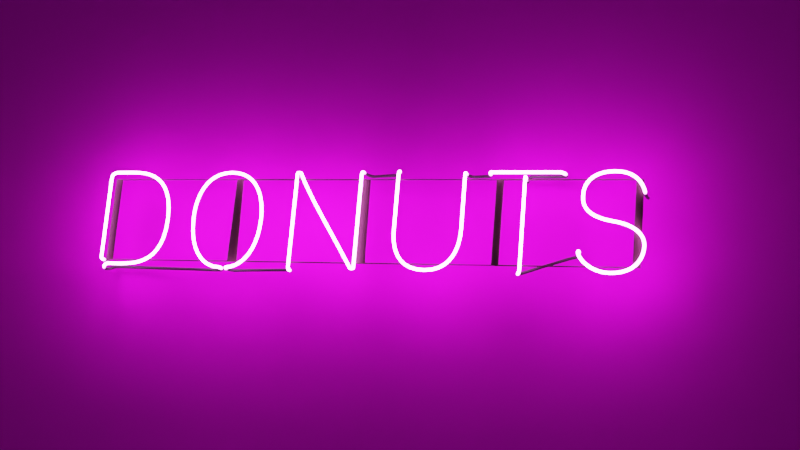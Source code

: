# Source: neon.blend  (saved by Blender 3.3.6; exported with 4.5.12 LTS)
import bpy
from mathutils import Matrix  # noqa: F401  (used for matrix-valued properties, if any)

bpy.ops.wm.read_factory_settings(use_empty=True)
scene = bpy.context.scene
scene.name = 'Scene'

# ---- collections
col_collection = bpy.data.collections.new('Collection'); scene.collection.children.link(col_collection)

# ---- images (referenced by path relative to the original .blend; pixels are not part of the script)
import os
ASSET_DIR = os.environ.get("B2B_ASSET_DIR", "")  # directory of the original .blend (textures are referenced by path, not embedded)
HERE = os.path.dirname(os.path.abspath(__file__))  # packed textures are extracted next to this script under _unpacked/

def load_image(name, relpath, width, height, colorspace="sRGB"):
    """Load a texture the original file referenced (path relative to the .blend, or extracted next to this script)."""
    p = next((c for c in (os.path.join(HERE, relpath), os.path.join(ASSET_DIR, relpath)) if relpath and os.path.exists(c)), "")
    if p:
        img = bpy.data.images.load(p, check_existing=True)
        img.name = name
    else:  # same state as the original file: an image datablock whose file is absent (Cycles renders it pink)
        img = bpy.data.images.new(name, width, height)
        img.source = "FILE"
        img.filepath = "//" + (relpath or name)
    img.colorspace_settings.name = colorspace
    return img
img_bricks026_1k_color_jpg_001 = load_image('Bricks026_1K_Color.jpg.001', 'AmbientCG/Bricks026_1K_Color.jpg', 1024, 1024, 'sRGB')
img_bricks026_1k_displacement_jpg_001 = load_image('Bricks026_1K_Displacement.jpg.001', 'AmbientCG/Bricks026_1K_Displacement.jpg', 1024, 1024, 'sRGB')
img_bricks026_1k_roughness_jpg_001 = load_image('Bricks026_1K_Roughness.jpg.001', 'AmbientCG/Bricks026_1K_Roughness.jpg', 1024, 1024, 'sRGB')

# ---- materials (node trees are filled in below, after node groups)
mat_neonpink = bpy.data.materials.new('NeonPink')
mat_plane = bpy.data.materials.new('Plane')
mat_plane.displacement_method = 'DISPLACEMENT'
mat_frame = bpy.data.materials.new('Frame')

# ---- material node trees
mat_neonpink.use_nodes = True; mat_neonpink.node_tree.nodes.clear()
_N = mat_neonpink.node_tree.nodes; _L = mat_neonpink.node_tree.links
n0 = _N.new('ShaderNodeTexGradient'); n0.name = 'Gradient Texture'; n0.location = (23, 161)
n1 = _N.new('ShaderNodeTexCoord'); n1.name = 'Texture Coordinate'; n1.location = (-411, 258)
n2 = _N.new('ShaderNodeMapping'); n2.name = 'Mapping'; n2.location = (-192, 271)
n2.inputs[2].default_value = (1.571, 1.571, 0.0)
n3 = _N.new('ShaderNodeValToRGB'); n3.name = 'ColorRamp'; n3.location = (229, 256)
while len(n3.color_ramp.elements) > 1: n3.color_ramp.elements.remove(n3.color_ramp.elements[-1])
n3.color_ramp.elements[0].position = 0.4682; n3.color_ramp.elements[0].color = (0.0, 0.0, 0.0, 1.0)
_e = n3.color_ramp.elements.new(0.4795); _e.color = (1.0, 1.0, 1.0, 1.0)
n4 = _N.new('ShaderNodeMixShader'); n4.name = 'Mix Shader'; n4.location = (894, 120)
n5 = _N.new('ShaderNodeEmission'); n5.name = 'Emission'; n5.location = (509, 91)
n5.inputs[0].default_value = (1.0, 0.2182, 0.9359, 1.0)
n5.inputs[1].default_value = 40.0
n6 = _N.new('ShaderNodeBsdfPrincipled'); n6.name = 'Principled BSDF'; n6.location = (483, -47)
n6.distribution = 'GGX'
n6.subsurface_method = 'RANDOM_WALK_SKIN'
n6.inputs[0].default_value = (0.02564, 0.02564, 0.02564, 1.0)
n6.inputs[2].default_value = 0.7
n6.inputs[3].default_value = 1.45
n6.inputs[27].default_value = (0.0, 0.0, 0.0, 1.0)
n6.inputs[28].default_value = 1.0
n7 = _N.new('ShaderNodeOutputMaterial'); n7.name = 'Material Output'; n7.location = (1146, 103)
_L.new(n0.outputs[0], n3.inputs[0])
_L.new(n2.outputs[0], n0.inputs[0])
_L.new(n1.outputs[0], n2.inputs[0])
_L.new(n5.outputs[0], n4.inputs[1])
_L.new(n4.outputs[0], n7.inputs[0])
_L.new(n3.outputs[0], n4.inputs[0])
_L.new(n6.outputs[0], n4.inputs[2])
n7.is_active_output = True
mat_plane.use_nodes = True; mat_plane.node_tree.nodes.clear()
_N = mat_plane.node_tree.nodes; _L = mat_plane.node_tree.links
n0 = _N.new('ShaderNodeOutputMaterial'); n0.name = 'Material Output'; n0.location = (300, 300)
n1 = _N.new('ShaderNodeTexCoord'); n1.name = 'Texture Coordinate'; n1.location = (-1010, 164)
n2 = _N.new('ShaderNodeMapping'); n2.name = 'Mapping'; n2.location = (-845, -156)
n2.inputs[3].default_value = (1.5, 1.5, 1.0)
n3 = _N.new('ShaderNodeTexImage'); n3.name = 'Image Texture'; n3.location = (-563, 191)
n3.image = img_bricks026_1k_color_jpg_001
n4 = _N.new('ShaderNodeBsdfPrincipled'); n4.name = 'Principled BSDF'; n4.location = (-166, 382)
n4.distribution = 'GGX'
n4.subsurface_method = 'RANDOM_WALK_SKIN'
n4.inputs[2].default_value = 1.0
n4.inputs[3].default_value = 1.45
n4.inputs[27].default_value = (0.0, 0.0, 0.0, 1.0)
n4.inputs[28].default_value = 1.0
n5 = _N.new('ShaderNodeDisplacement'); n5.name = 'Displacement'; n5.location = (175, 100)
n5.inputs[2].default_value = 0.1
n6 = _N.new('ShaderNodeTexImage'); n6.name = 'Image Texture.001'; n6.location = (-560, -149)
n6.image = img_bricks026_1k_displacement_jpg_001
n7 = _N.new('ShaderNodeTexImage'); n7.name = 'Image Texture.002'; n7.location = (-544, -482)
n7.image = img_bricks026_1k_roughness_jpg_001
_L.new(n4.outputs[0], n0.inputs[0])
_L.new(n1.outputs[2], n2.inputs[0])
_L.new(n2.outputs[0], n3.inputs[0])
_L.new(n2.outputs[0], n6.inputs[0])
_L.new(n2.outputs[0], n7.inputs[0])
_L.new(n3.outputs[0], n4.inputs[0])
_L.new(n5.outputs[0], n0.inputs[2])
_L.new(n6.outputs[0], n5.inputs[0])
n0.is_active_output = True
mat_frame.use_nodes = True; mat_frame.node_tree.nodes.clear()
_N = mat_frame.node_tree.nodes; _L = mat_frame.node_tree.links
n0 = _N.new('ShaderNodeBsdfPrincipled'); n0.name = 'Principled BSDF'; n0.location = (10, 300)
n0.distribution = 'GGX'
n0.subsurface_method = 'RANDOM_WALK_SKIN'
n0.inputs[0].default_value = (0.02281, 0.006752, 0.008254, 1.0)
n0.inputs[2].default_value = 0.8
n0.inputs[3].default_value = 1.45
n0.inputs[27].default_value = (0.0, 0.0, 0.0, 1.0)
n0.inputs[28].default_value = 1.0
n1 = _N.new('ShaderNodeOutputMaterial'); n1.name = 'Material Output'; n1.location = (300, 300)
_L.new(n0.outputs[0], n1.inputs[0])
n1.is_active_output = True

# ---- world
world_world = bpy.data.worlds.new('World'); scene.world = world_world
world_world.use_nodes = True; world_world.node_tree.nodes.clear()
_N = world_world.node_tree.nodes; _L = world_world.node_tree.links
n0 = _N.new('ShaderNodeOutputWorld'); n0.name = 'World Output'; n0.location = (300, 300)
n1 = _N.new('ShaderNodeBackground'); n1.name = 'Background'; n1.location = (10, 300)
n1.inputs[0].default_value = (0.05088, 0.05088, 0.05088, 1.0)
_L.new(n1.outputs[0], n0.inputs[0])
n0.is_active_output = True
world_world.color = (0.05088, 0.05088, 0.05088)
world_world.use_sun_shadow = False
world_world.sun_shadow_jitter_overblur = 0.0

# ---- cameras
cam_camera1 = bpy.data.cameras.new('Camera1')
cam_camera1.clip_end = 100.0
cam_camera1.lens = 70.0
cam_camera1.ortho_scale = 7.314

# ---- lights
light_light = bpy.data.lights.new('Light', 'POINT')
light_light.transmission_factor = 0.0
light_light.energy = 1000.0
light_light.shadow_soft_size = 0.1
light_light.shadow_maximum_resolution = 0.006
light_light.use_absolute_resolution = True

# ---- meshes
me_plane = bpy.data.meshes.new('Plane')
me_plane.from_pydata([(-1.0, 4.371e-08, -1.0), (1.0, 4.371e-08, -1.0), (-1.0, -4.371e-08, 1.0), (1.0, -4.371e-08, 1.0), (-0.3333, 4.371e-08, -1.0), (0.3333, 4.371e-08, -1.0), (0.3333, -4.371e-08, 1.0), (-0.3333, -4.371e-08, 1.0), (-1.0, -1.457e-08, 0.3333), (-1.0, 1.457e-08, -0.3333), (1.0, 1.457e-08, -0.3333), (1.0, -1.457e-08, 0.3333), (-0.3333, 1.457e-08, -0.3333), (-0.3333, -1.457e-08, 0.3333), (0.3333, 1.457e-08, -0.3333), (0.3333, -1.457e-08, 0.3333)], [], [(15, 11, 3, 6), (8, 13, 7, 2), (13, 15, 6, 7), (4, 5, 14, 12), (12, 14, 15, 13), (0, 4, 12, 9), (9, 12, 13, 8), (5, 1, 10, 14), (14, 10, 11, 15)])
_uv = me_plane.uv_layers.new(name='UVMap')
_uv.uv.foreach_set('vector', [0.6667, 0.6667, 1.0, 0.6667, 1.0, 1.0, 0.6667, 1.0, 0.0, 0.6667, 0.3333, 0.6667, 0.3333, 1.0, 0.0, 1.0, 0.3333, 0.6667, 0.6667, 0.6667, 0.6667, 1.0, 0.3333, 1.0, 0.3333, 0.0, 0.6667, 0.0, 0.6667, 0.3333, 0.3333, 0.3333, 0.3333, 0.3333, 0.6667, 0.3333, 0.6667, 0.6667, 0.3333, 0.6667, 0.0, 0.0, 0.3333, 0.0, 0.3333, 0.3333, 0.0, 0.3333, 0.0, 0.3333, 0.3333, 0.3333, 0.3333, 0.6667, 0.0, 0.6667, 0.6667, 0.0, 1.0, 0.0, 1.0, 0.3333, 0.6667, 0.3333, 0.6667, 0.3333, 1.0, 0.3333, 1.0, 0.6667, 0.6667, 0.6667])
me_plane.materials.append(mat_plane)
me_plane.update()

# ---- curves / text
txt_text = bpy.data.curves.new('Text', 'FONT')
txt_text.dimensions = '2D'
txt_text.body = 'DONUTS'
cu_text_001 = bpy.data.curves.new('Text.001', 'CURVE')
cu_text_001.dimensions = '3D'
_sp = cu_text_001.splines.new('BEZIER'); _sp.bezier_points.add(50)
_sp.bezier_points.foreach_set('co', [2.816, 0.1585, 0.4233, 2.816, 0.001057, 0.4233, 2.678, 0.001057, 0.5087, 2.533, 0.001057, 0.3958, 2.679, 0.001057, 0.2672, 2.828, 0.001057, 0.1517, 2.677, 0.001057, 0.02072, 2.524, 0.001057, 0.111, 2.505, 0.07471, 0.111, 2.252, 0.07669, 0.03029, 2.252, -1.324e-09, 0.03029, 2.252, -2.071e-08, 0.4738, 2.252, 0.06079, 0.4738, 2.276, 0.07595, 0.5039, 2.415, 0.07675, 0.5039, 2.415, -2.202e-08, 0.5039, 2.087, -2.202e-08, 0.5039, 2.046, 0.07152, 0.5039, 1.989, 0.07152, 0.5018, 1.958, -2.156e-08, 0.4931, 1.958, -8.687e-09, 0.2233, 1.792, -7.252e-10, 0.01934, 1.625, -8.75e-09, 0.2248, 1.625, -2.156e-08, 0.4931, 1.59, 0.07871, 0.5123, 1.474, 0.07871, 0.5065, 1.437, -2.214e-08, 0.4903, 1.437, -1.058e-09, 0.02421, 1.419, -1.058e-09, 0.02421, 1.123, -2.14e-08, 0.4983, 1.103, -2.136e-08, 0.4974, 1.102, -5.727e-10, 0.02629, 1.082, 0.0772, 0.02629, 0.7907, 0.07688, 0.01885, 0.7895, -8.24e-10, 0.01885, 0.8097, -1.022e-09, 0.02338, 0.9352, -1.179e-08, 0.2698, 0.7542, -2.26e-08, 0.5038, 0.5731, -1.179e-08, 0.2698, 0.6969, -1.049e-09, 0.02399, 0.7179, -8.311e-10, 0.01901, 0.7031, 0.07688, 0.01901, 0.1376, 0.07683, 0.02761, 0.1376, -1.207e-09, 0.02761, 0.222, -1.205e-09, 0.02756, 0.4332, -1.152e-08, 0.2635, 0.222, -2.206e-08, 0.5047, 0.1326, -2.206e-08, 0.5047, 0.09151, -2.064e-08, 0.4721, 0.09151, -2.558e-09, 0.05853, 0.09151, 0.1639, 0.05853])
_sp.bezier_points.foreach_set('handle_left', [2.822, 0.1758, 0.4246, 2.822, 0.001057, 0.406, 2.775, 0.001057, 0.5091, 2.533, 0.001057, 0.4326, 2.525, 0.001057, 0.2921, 2.828, 0.001057, 0.2024, 2.789, 0.001057, 0.02072, 2.53, 0.001057, 0.08242, 2.534, 0.07471, 0.1149, 2.262, 0.07669, 0.0328, 2.252, -8.714e-10, 0.003019, 2.252, -1.783e-08, 0.326, 2.252, 0.01608, 0.4738, 2.246, 0.07595, 0.5039, 2.376, 0.07708, 0.5037, 2.436, -2.202e-08, 0.5039, 2.196, -2.202e-08, 0.5039, 2.09, 0.07062, 0.5039, 2.015, 0.07152, 0.5026, 1.958, -2.199e-08, 0.5144, 1.958, -1.298e-08, 0.3133, 1.954, -7.252e-10, 0.01934, 1.625, -7.157e-09, 0.1883, 1.625, -1.729e-08, 0.4037, 1.624, 0.07901, 0.5123, 1.484, 0.07871, 0.506, 1.437, -2.257e-08, 0.526, 1.437, -7.732e-09, 0.1769, 1.422, -9.026e-10, 0.02065, 1.189, -1.673e-08, 0.3886, 1.103, -2.16e-08, 0.503, 1.102, -7.501e-09, 0.1833, 1.105, 0.07711, 0.02629, 0.8013, 0.07688, 0.01914, 0.7516, -7.791e-10, 0.01782, 0.8015, -9.355e-10, 0.0214, 0.9346, -9.256e-09, 0.06669, 0.8976, -2.264e-08, 0.5047, 0.5731, -1.287e-08, 0.3696, 0.6801, -1.238e-09, 0.02832, 0.7064, -8.48e-10, 0.0194, 0.7467, 0.07688, 0.02015, 0.1394, 0.07683, 0.02847, 0.1009, -1.244e-09, 0.02847, 0.1939, -1.155e-09, 0.02643, 0.4332, -1.643e-09, 0.03759, 0.2917, -2.206e-08, 0.5047, 0.2487, -2.21e-08, 0.5056, 0.09151, -2.209e-08, 0.5054, 0.09151, -8.585e-09, 0.1964, 0.09151, 0.1098, 0.05853])
_sp.bezier_points.foreach_set('handle_right', [2.806, 0.1322, 0.4213, 2.806, 0.001057, 0.4497, 2.555, 0.001057, 0.5083, 2.533, 0.001057, 0.3687, 2.783, 0.001057, 0.2505, 2.828, 0.001057, 0.08779, 2.588, 0.001057, 0.02072, 2.517, 0.001057, 0.1407, 2.476, 0.07471, 0.1073, 2.212, 0.07669, 0.02019, 2.252, -7.786e-09, 0.1781, 2.252, -2.11e-08, 0.4938, 2.252, 0.08402, 0.4738, 2.322, 0.07622, 0.5039, 2.46, 0.07637, 0.5041, 2.306, -2.202e-08, 0.5039, 2.068, -2.202e-08, 0.5039, 2.036, 0.07172, 0.5039, 1.945, 0.07152, 0.5005, 1.958, -1.727e-08, 0.4032, 1.958, -7.104e-09, 0.1871, 1.619, -7.252e-10, 0.01934, 1.625, -1.302e-08, 0.3142, 1.625, -2.199e-08, 0.5308, 1.564, 0.07848, 0.5123, 1.43, 0.07871, 0.509, 1.437, -1.511e-08, 0.335, 1.437, -9.449e-10, 0.02162, 1.321, -7.837e-09, 0.1822, 1.12, -2.167e-08, 0.5047, 1.103, -1.654e-08, 0.3872, 1.102, -1.584e-10, -0.003623, 1.072, 0.07723, 0.02629, 0.7618, 0.07688, 0.01808, 0.8006, -8.372e-10, 0.01915, 0.826, -1.195e-09, 0.02734, 0.9356, -1.302e-08, 0.3683, 0.6117, -2.256e-08, 0.5029, 0.573, -9.58e-09, 0.06443, 0.7052, -9.538e-10, 0.02182, 0.7516, -7.816e-10, 0.01788, 0.6901, 0.07688, 0.01868, 0.06033, 0.07683, -0.007708, 0.2225, -1.121e-09, 0.02564, 0.2916, -1.329e-09, 0.0304, 0.4332, -2.142e-08, 0.4901, 0.1922, -2.206e-08, 0.5047, 0.121, -2.206e-08, 0.5046, 0.09151, -1.461e-08, 0.3343, 0.09151, -2.045e-09, 0.04679, 0.09151, 0.1756, 0.05853])
for _p, _l, _r in zip(_sp.bezier_points, ['ALIGNED', 'ALIGNED', 'ALIGNED', 'ALIGNED', 'ALIGNED', 'ALIGNED', 'ALIGNED', 'ALIGNED', 'ALIGNED', 'ALIGNED', 'FREE', 'ALIGNED', 'ALIGNED', 'FREE', 'ALIGNED', 'FREE', 'VECTOR', 'ALIGNED', 'ALIGNED', 'FREE', 'VECTOR', 'ALIGNED', 'FREE', 'VECTOR', 'ALIGNED', 'ALIGNED', 'FREE', 'ALIGNED', 'FREE', 'ALIGNED', 'ALIGNED', 'VECTOR', 'ALIGNED', 'ALIGNED', 'ALIGNED', 'ALIGNED', 'ALIGNED', 'ALIGNED', 'ALIGNED', 'ALIGNED', 'ALIGNED', 'ALIGNED', 'ALIGNED', 'ALIGNED', 'FREE', 'ALIGNED', 'FREE', 'ALIGNED', 'FREE', 'VECTOR', 'ALIGNED'], ['ALIGNED', 'ALIGNED', 'ALIGNED', 'ALIGNED', 'ALIGNED', 'ALIGNED', 'ALIGNED', 'ALIGNED', 'ALIGNED', 'ALIGNED', 'VECTOR', 'ALIGNED', 'ALIGNED', 'VECTOR', 'ALIGNED', 'VECTOR', 'FREE', 'ALIGNED', 'ALIGNED', 'VECTOR', 'FREE', 'ALIGNED', 'VECTOR', 'FREE', 'ALIGNED', 'ALIGNED', 'VECTOR', 'ALIGNED', 'VECTOR', 'ALIGNED', 'ALIGNED', 'FREE', 'ALIGNED', 'ALIGNED', 'ALIGNED', 'ALIGNED', 'ALIGNED', 'ALIGNED', 'ALIGNED', 'ALIGNED', 'ALIGNED', 'ALIGNED', 'ALIGNED', 'ALIGNED', 'FREE', 'ALIGNED', 'VECTOR', 'ALIGNED', 'VECTOR', 'FREE', 'ALIGNED']): _p.handle_left_type = _l; _p.handle_right_type = _r
_sp.order_u = 0
_sp.order_v = 0
_sp.resolution_v = 0
cu_text_001.materials.append(mat_neonpink)
cu_text_001.bevel_depth = 0.008
cu_text_001.fill_mode = 'FULL'
cu_plane_001 = bpy.data.curves.new('Plane.001', 'CURVE')
cu_plane_001.dimensions = '3D'
_sp = cu_plane_001.splines.new('POLY'); _sp.points.add(9)
_sp.points.foreach_set('co', [-0.5, -1.0, 0.0, 0.0, -0.5, 1.0, 0.0, 0.0, -1.0, 1.0, 0.0, 0.0, -1.0, -1.0, 0.0, 0.0, -0.5, -1.0, 0.0, 0.0, 0.0, -1.0, 0.0, 0.0, 0.5, -1.0, 0.0, 0.0, 0.5, 1.0, 0.0, 0.0, 0.0, 1.0, 0.0, 0.0, 0.0, -1.0, 0.0, 0.0])
_sp.order_v = 0
_sp.resolution_v = 0
_sp.use_endpoint_u = True
_sp.use_smooth = False
_sp = cu_plane_001.splines.new('POLY'); _sp.points.add(1)
_sp.points.foreach_set('co', [0.0, 1.0, 0.0, 0.0, -0.5, 1.0, 0.0, 0.0])
_sp.order_v = 0
_sp.resolution_v = 0
_sp.use_endpoint_u = True
_sp.use_smooth = False
_sp = cu_plane_001.splines.new('POLY'); _sp.points.add(3)
_sp.points.foreach_set('co', [0.5, -1.0, 0.0, 0.0, 1.0, -1.0, 0.0, 0.0, 1.0, 1.0, 0.0, 0.0, 0.5, 1.0, 0.0, 0.0])
_sp.order_v = 0
_sp.resolution_v = 0
_sp.use_endpoint_u = True
_sp.use_smooth = False
cu_plane_001.materials.append(mat_frame)
cu_plane_001.bevel_depth = 0.02
cu_plane_001.fill_mode = 'FULL'

# ---- objects
ob_light = bpy.data.objects.new('Light', light_light)
ob_camera = bpy.data.objects.new('Camera', cam_camera1)
ob_text = bpy.data.objects.new('Text', txt_text)
ob_text_001 = bpy.data.objects.new('Text.001', cu_text_001)
ob_plane = bpy.data.objects.new('Plane', me_plane)
ob_plane_001 = bpy.data.objects.new('Plane.001', cu_plane_001)

# ---- transforms, parenting, visibility, modifiers, constraints
ob_light.location = (4.076, 1.005, 5.904)
ob_light.rotation_euler = (0.6503, 0.05522, 1.866)
ob_light.lock_rotations_4d = False
ob_light.empty_display_type = 'ARROWS'
ob_light.color = (0.0, 0.0, 0.0, 0.0)
ob_light.hide_render = True
ob_light.lineart.crease_threshold = 0.0
ob_camera.location = (2.297, -6.926, -1.613)
ob_camera.rotation_euler = (1.822, -0.08192, 0.277)
ob_camera.lock_rotations_4d = False
ob_camera.empty_display_type = 'ARROWS'
ob_camera.color = (0.0, 0.0, 0.0, 0.0)
ob_camera.display_type = 'WIRE'
ob_camera.lineart.crease_threshold = 0.0
ob_text.location = (-1.484, 0.0, 0.0)
ob_text.rotation_euler = (1.571, 2.22e-16, 2.22e-16)
ob_text.hide_render = True
ob_text_001.location = (-1.484, 0.0, 0.0)
ob_plane.location = (0.0, 0.1523, 0.0)
ob_plane.scale = (2.376, 2.376, 2.376)
_m = ob_plane.modifiers.new('Subdivision', 'SUBSURF')
_m.subdivision_type = 'SIMPLE'
_m.levels = 8
_m.render_levels = 8
ob_plane_001.location = (-0.02442, 0.02565, 0.2642)
ob_plane_001.rotation_euler = (1.571, -0.0, 0.0)
ob_plane_001.scale = (1.334, 0.2104, 0.223)

# ---- collection membership
col_collection.objects.link(ob_light)
col_collection.objects.link(ob_camera)
col_collection.objects.link(ob_text)
col_collection.objects.link(ob_text_001)
col_collection.objects.link(ob_plane)
col_collection.objects.link(ob_plane_001)

# ---- scene / render settings (as saved in the file)
scene.camera = ob_camera
scene.frame_start = 1; scene.frame_end = 250; scene.frame_set(1)
scene.render.engine = 'CYCLES'
scene.cycles.samples = 128
scene.cycles.sampling_pattern = 'TABULATED_SOBOL'
scene.cycles.use_light_tree = False
scene.view_settings.view_transform = 'Filmic'
bpy.context.view_layer.update()
